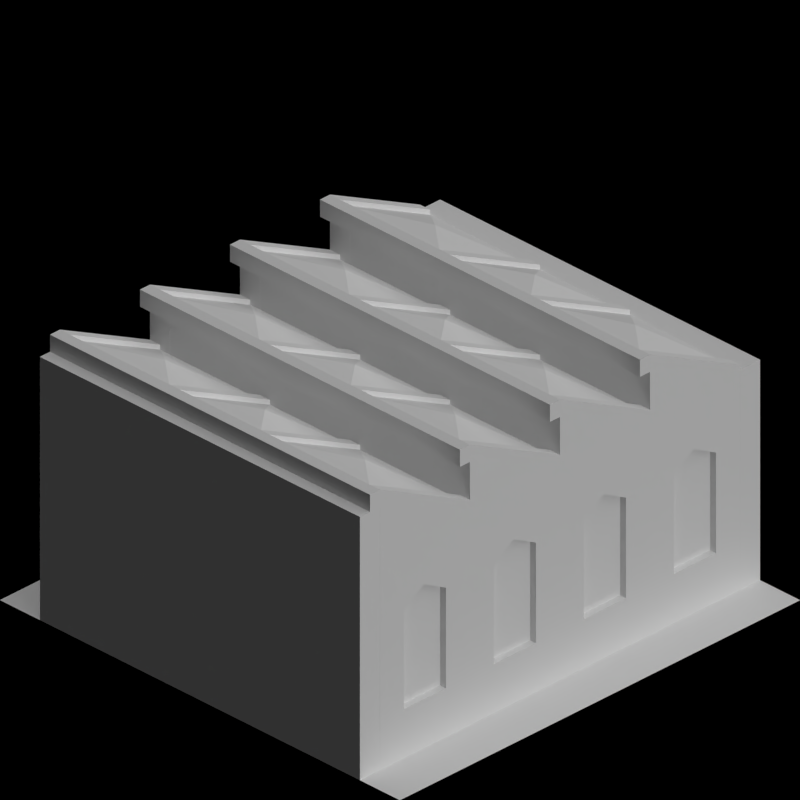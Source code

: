 # Source: monorail_depots.blend  (saved by Blender 2.63.0; exported with 4.5.12 LTS)
import bpy
from mathutils import Matrix  # noqa: F401  (used for matrix-valued properties, if any)

bpy.ops.wm.read_factory_settings(use_empty=True)
scene = bpy.context.scene
scene.name = 'Scene'

# ---- collections
col_collection_1 = bpy.data.collections.new('Collection 1'); scene.collection.children.link(col_collection_1)
col_collection_2 = bpy.data.collections.new('Collection 2'); scene.collection.children.link(col_collection_2)

# ---- materials (node trees are filled in below, after node groups)
mat_toyland_cc = bpy.data.materials.new('Toyland_CC')
mat_toyland_greylight = bpy.data.materials.new('Toyland_GreyLight')
mat_toyland_beige = bpy.data.materials.new('Toyland_Beige')
mat_paint_warningstripe = bpy.data.materials.new('Paint_WarningStripe')
mat_special_shadowonly = bpy.data.materials.new('Special_ShadowOnly')

# ---- material node trees

# ---- world
world_world = bpy.data.worlds.new('World'); scene.world = world_world
world_world.color = (0.0, 0.0, 0.0)
world_world.use_sun_shadow = False
world_world.sun_shadow_jitter_overblur = 0.0
world_world.cycles.sampling_method = 'MANUAL'
world_world.cycles.sample_map_resolution = 256
world_world.light_settings.ao_factor = 0.5

# ---- cameras
cam_camera = bpy.data.cameras.new('Camera')
cam_camera.type = 'ORTHO'
cam_camera.clip_end = 100.0
cam_camera.lens = 35.0
cam_camera.sensor_width = 32.0
cam_camera.sensor_height = 18.0
cam_camera.ortho_scale = 2.828
cam_camera.dof.focus_distance = 0.0
cam_camera.dof.aperture_fstop = 128.0

# ---- lights
light_lamp = bpy.data.lights.new('Lamp', 'SUN')
light_lamp.transmission_factor = 0.0
light_lamp.cutoff_distance = 30.0
light_lamp.use_shadow = False
light_lamp.angle = 1.571
light_lamp.energy = 1.0
light_lamp.shadow_buffer_clip_start = 1.001
light_lamp.shadow_soft_size = 1.0
light_lamp.shadow_cascade_max_distance = 1000.0
light_lamp.cycles.use_multiple_importance_sampling = False
light_lamp_001 = bpy.data.lights.new('Lamp.001', 'SUN')
light_lamp_001.transmission_factor = 0.0
light_lamp_001.cutoff_distance = 30.0
light_lamp_001.angle = 1.571
light_lamp_001.energy = 1.0
light_lamp_001.shadow_buffer_clip_start = 1.001
light_lamp_001.shadow_soft_size = 1.0
light_lamp_001.shadow_cascade_max_distance = 1000.0
light_lamp_001.cycles.use_multiple_importance_sampling = False

# ---- meshes
me_plane_009 = bpy.data.meshes.new('Plane.009')
me_plane_009.from_pydata([(1.5, -0.21, 0.85), (-0.1, -0.21, 0.85), (-0.1, 0.24, 1.075), (1.5, 0.24, 1.075), (1.5, -0.21, 0.9), (-0.1, -0.21, 0.9), (-0.1, 0.24, 1.125), (1.5, 0.24, 1.125), (-0.1, 0.29, 1.075), (1.5, 0.29, 1.075), (-0.1, 0.29, 1.125), (1.5, 0.29, 1.125), (-0.1, 0.24, 1.145), (-0.1, 0.29, 1.145), (1.5, 0.29, 1.145), (-0.05, -0.21, 0.85), (-0.05, 0.24, 1.075), (-0.05, -0.21, 0.9), (-0.05, 0.24, 1.125), (-0.05, 0.29, 1.075), (-0.05, 0.29, 1.125), (-0.05, 0.24, 1.145), (-0.05, 0.29, 1.145), (1.45, 0.24, 1.125), (1.45, -0.21, 0.9), (1.45, 0.24, 1.075), (1.45, -0.21, 0.85), (1.45, 0.29, 1.145), (1.45, 0.29, 1.125), (1.45, 0.29, 1.075), (0.45, 0.24, 1.125), (0.45, 0.24, 1.075), (0.45, -0.21, 0.85), (0.45, -0.21, 0.9), (0.45, 0.29, 1.145), (0.45, 0.29, 1.125), (0.45, 0.29, 1.075), (0.45, 0.24, 1.145), (0.95, 0.29, 1.075), (0.95, 0.29, 1.125), (0.95, 0.29, 1.145), (0.95, -0.21, 0.9), (0.95, -0.21, 0.85), (0.95, 0.24, 1.075), (0.95, 0.24, 1.125), (0.9, 0.29, 1.145), (0.9, 0.29, 1.125), (0.9, 0.29, 1.075), (0.9, 0.24, 1.145), (0.5, -0.21, 0.9), (0.5, -0.21, 0.85), (0.5, 0.24, 1.075), (0.5, 0.24, 1.125), (0.5, 0.29, 1.075), (0.5, 0.29, 1.125), (0.5, 0.29, 1.145), (0.9, 0.24, 1.125), (0.9, 0.24, 1.075), (0.9, -0.21, 0.85), (0.9, -0.21, 0.9), (0.45, -0.21, 0.92), (0.95, -0.21, 0.92), (0.95, 0.24, 1.145), (0.5, -0.21, 0.92), (0.5, 0.24, 1.145), (0.9, -0.21, 0.92), (1.5, -0.21, 0.92), (-0.1, -0.21, 0.92), (1.5, 0.24, 1.145), (-0.05, -0.21, 0.92), (1.45, 0.24, 1.145), (1.45, -0.21, 0.92), (0.2, 0.015, 1.053), (1.2, 0.015, 1.052), (0.7, 0.015, 1.053)], [], [(16, 2, 1, 15), (4, 7, 3, 0), (1, 2, 6, 5), (15, 1, 5, 17), (11, 9, 3, 7), (20, 10, 8, 19), (19, 8, 2, 16), (6, 10, 13, 12), (8, 10, 6, 2), (21, 12, 13, 22), (22, 13, 10, 20), (31, 16, 15, 32), (32, 15, 17, 33), (35, 20, 19, 36), (36, 19, 16, 31), (37, 21, 22, 34), (30, 18, 21, 37), (34, 22, 20, 35), (3, 25, 26, 0), (11, 28, 29, 9), (14, 27, 28, 11), (9, 29, 25, 3), (17, 5, 67, 69), (0, 26, 24, 4), (51, 31, 32, 50), (49, 33, 60, 63), (50, 32, 33, 49), (54, 35, 36, 53), (53, 36, 31, 51), (55, 34, 35, 54), (58, 50, 49, 59), (43, 57, 58, 42), (45, 55, 54, 46), (57, 51, 50, 58), (47, 53, 51, 57), (39, 46, 47, 38), (46, 54, 53, 47), (25, 43, 42, 26), (38, 47, 57, 43), (26, 42, 41, 24), (42, 58, 59, 41), (40, 45, 46, 39), (27, 40, 39, 28), (28, 39, 38, 29), (29, 38, 43, 25), (63, 64, 52, 49), (61, 62, 44, 41), (41, 59, 65, 61), (68, 66, 71, 70), (71, 66, 4, 24), (24, 23, 70, 71), (66, 68, 7, 4), (68, 14, 11, 7), (68, 70, 27, 14), (64, 37, 34, 55), (56, 52, 64, 48), (48, 64, 55, 45), (33, 30, 37, 60), (62, 48, 45, 40), (70, 62, 40, 27), (23, 44, 62, 70), (64, 63, 60, 37), (62, 61, 65, 48), (59, 56, 48, 65), (21, 69, 67, 12), (5, 6, 12, 67), (69, 21, 18, 17), (44, 23, 73), (74, 52, 56), (72, 18, 30), (33, 17, 72), (74, 56, 59), (41, 44, 73), (72, 30, 33), (59, 49, 74), (73, 24, 41), (73, 23, 24), (17, 18, 72), (49, 52, 74)])
me_plane_009.polygons.foreach_set('material_index', [1, 1, 1, 1, 1, 1, 1, 1, 1, 1, 1, 0, 1, 1, 1, 1, 1, 1, 1, 1, 1, 1, 1, 1, 1, 1, 1, 1, 1, 1, 1, 1, 1, 0, 1, 1, 1, 0, 1, 1, 1, 1, 1, 1, 1, 0, 0, 1, 1, 1, 0, 1, 1, 1, 1, 1, 1, 0, 1, 1, 1, 1, 1, 0, 1, 1, 0, 0, 0, 0, 0, 0, 0, 0, 0, 0, 0, 0, 0])
me_plane_009.materials.append(mat_toyland_cc)
me_plane_009.materials.append(mat_toyland_greylight)
me_plane_009.use_remesh_preserve_volume = False
me_plane_009.use_remesh_preserve_attributes = False
me_plane_009.use_mirror_vertex_groups = False
me_plane_009.update()
me_plane_010 = bpy.data.meshes.new('Plane.010')
me_plane_010.from_pydata([(1.812e-08, 0.24, 1.075), (1.812e-08, 0.24, 0.82), (1.132e-08, 0.15, 1.03), (1.132e-08, 0.15, 0.82), (1.4, 0.15, 0.82), (1.4, 0.15, 1.03), (1.4, 0.24, 0.82), (1.4, 0.24, 1.075), (5.209e-08, 0.69, 1.075), (5.209e-08, 0.69, 0.82), (4.53e-08, 0.6, 1.03), (4.53e-08, 0.6, 0.82), (1.4, 0.6, 0.82), (1.4, 0.6, 1.03), (1.4, 0.69, 0.82), (1.4, 0.69, 1.075), (8.607e-08, 1.14, 1.075), (8.607e-08, 1.14, 0.82), (7.927e-08, 1.05, 1.03), (7.927e-08, 1.05, 0.82), (1.4, 1.05, 0.82), (1.4, 1.05, 1.03), (1.4, 1.14, 0.82), (1.4, 1.14, 1.075), (1.2e-07, 1.59, 1.075), (1.2e-07, 1.59, 0.82), (1.132e-07, 1.5, 1.03), (1.132e-07, 1.5, 0.82), (1.4, 1.5, 0.82), (1.4, 1.5, 1.03), (1.4, 1.59, 0.82), (1.4, 1.59, 1.075)], [], [(2, 3, 4, 5), (3, 1, 6, 4), (7, 6, 1, 0), (5, 7, 0, 2), (7, 5, 4, 6), (10, 11, 12, 13), (11, 9, 14, 12), (15, 14, 9, 8), (13, 15, 8, 10), (15, 13, 12, 14), (18, 19, 20, 21), (19, 17, 22, 20), (23, 22, 17, 16), (21, 23, 16, 18), (23, 21, 20, 22), (26, 27, 28, 29), (27, 25, 30, 28), (31, 30, 25, 24), (29, 31, 24, 26), (31, 29, 28, 30)])
me_plane_010.materials.append(mat_toyland_beige)
me_plane_010.use_remesh_preserve_volume = False
me_plane_010.use_remesh_preserve_attributes = False
me_plane_010.use_mirror_vertex_groups = False
me_plane_010.update()
me_plane_008 = bpy.data.meshes.new('Plane.008')
me_plane_008.from_pydata([(7.451e-09, 0.02, 0.6), (0.0, -0.09, 0.6), (1.879e-07, 0.12, 0.6), (-7.451e-09, -0.21, 0.6), (2.235e-08, 0.24, 0.6), (-7.451e-09, -0.21, 0.85), (0.1, -0.21, 0.85), (0.1, -0.21, 0.7), (-7.451e-09, -0.21, 0.7), (0.1, 0.24, 0.0), (2.235e-08, 0.24, 0.0), (0.1, 0.24, 1.075), (2.235e-08, 0.24, 1.075), (0.1, 0.24, 0.7), (2.235e-08, 0.24, 0.7), (-7.451e-09, -0.21, 0.0), (0.1, -0.21, 0.0), (0.1, 0.24, 0.2), (0.1, -0.21, 0.2), (0.1, 0.11, 1.01), (1.49e-08, 0.11, 1.01), (1.49e-08, 0.12, 0.0), (0.1, 0.12, 0.7), (0.1, 0.12, 0.2), (0.1, 0.12, 0.0), (1.49e-08, 0.12, 0.7), (0.1, -0.09, 0.2), (0.1, -0.09, 0.0), (0.0, -0.09, 0.7), (0.1, 0.02, 0.0), (7.451e-09, 0.03, 0.97), (0.1, 0.02, 0.7), (7.451e-09, 0.02, 0.0), (0.1, 0.24, 0.61), (0.1, -0.21, 0.61), (0.1, 0.12, 0.61), (0.1, 0.03, 0.97), (0.1, -0.09, 0.61), (0.1, 0.02, 0.67), (0.1, 0.02, 0.2), (7.451e-09, 0.02, 0.7), (0.1, -0.09, 0.91), (0.0, -0.09, 0.91), (0.0, -0.09, 0.0), (0.1, -0.09, 0.7), (0.07, -0.09, 0.61), (0.07, 0.12, 0.61), (0.07, -0.09, 0.2), (0.07, 0.12, 0.2), (0.07, 0.02, 0.2), (0.07, 0.02, 0.67), (2.235e-08, 0.24, 0.2), (-7.451e-09, -0.21, 0.2), (1.879e-07, 0.12, 0.2), (0.0, -0.09, 0.2), (7.451e-09, 0.02, 0.2)], [], [(25, 40, 0, 2), (40, 28, 1, 0), (14, 25, 2, 4), (28, 8, 3, 1), (13, 11, 12, 14), (42, 5, 8, 28), (54, 52, 15, 43), (24, 9, 10, 21), (44, 7, 6, 41), (37, 34, 7, 44), (19, 20, 12, 11), (27, 16, 18, 26), (12, 20, 25, 14), (51, 53, 21, 10), (29, 24, 21, 32), (13, 22, 19, 11), (33, 35, 22, 13), (36, 30, 20, 19), (9, 24, 23, 17), (55, 54, 43, 32), (31, 44, 41, 36), (26, 18, 34, 37), (29, 27, 26, 39), (6, 5, 42, 41), (50, 45, 37, 38), (22, 31, 36, 19), (17, 23, 35, 33), (53, 55, 32, 21), (16, 27, 43, 15), (38, 37, 44, 31), (24, 29, 39, 23), (30, 42, 28, 40), (35, 38, 31, 22), (20, 30, 40, 25), (27, 29, 32, 43), (41, 42, 30, 36), (38, 35, 46, 50), (35, 23, 48, 46), (45, 47, 26, 37), (49, 48, 23, 39), (39, 26, 47, 49), (49, 47, 45, 50), (48, 49, 50, 46), (1, 3, 52, 54), (4, 2, 53, 51), (0, 1, 54, 55), (2, 0, 55, 53), (33, 4, 51, 17), (8, 5, 6, 7), (4, 33, 13, 14), (18, 16, 15, 52), (9, 17, 51, 10), (3, 34, 18, 52), (34, 3, 8, 7)])
me_plane_008.materials.append(mat_toyland_beige)
me_plane_008.use_remesh_preserve_volume = False
me_plane_008.use_remesh_preserve_attributes = False
me_plane_008.use_mirror_vertex_groups = False
me_plane_008.update()
me_plane_004 = bpy.data.meshes.new('Plane.004')
me_plane_004.from_pydata([(-0.8, -0.9, 0.85), (-0.8, -1.0, 0.85), (-0.5, -0.9, 0.85), (-0.5, -1.0, 0.85), (-0.7, -0.9, 0.85), (-0.7, -1.0, 0.85), (-0.7, -0.9, 0.7), (-0.5, -1.0, 0.7), (-0.5, -0.9, 0.7), (-0.8, -0.9, 0.7), (-0.5, -0.9, 0.0), (-0.5, -1.0, 0.0), (-0.8, -1.0, 0.7), (-0.7, -0.9, 0.0), (-0.7, -1.0, 0.0), (-0.8, -0.9, 0.0), (-0.7, -1.0, 0.7), (-0.8, -1.0, 0.0), (-0.7, -0.9, 0.73), (-0.8, -0.9, 0.73), (-0.5, -1.0, 0.73), (-0.5, -0.9, 0.73), (-0.8, -1.0, 0.73), (-0.7, -1.0, 0.73), (-0.53, -0.9, 0.7), (-0.53, -1.0, 0.7), (-0.53, -0.9, 0.85), (-0.53, -1.0, 0.85), (-0.53, -1.0, 0.73), (-0.53, -0.9, 0.73), (-0.53, -1.0, 0.0), (-0.53, -0.9, 0.0), (-0.8, -0.9, 0.9), (-0.8, -1.0, 0.9), (-0.5, -0.9, 0.9), (-0.5, -1.0, 0.9), (-0.7, -0.9, 0.9), (-0.7, -1.0, 0.9), (-0.53, -0.9, 0.9), (-0.53, -1.0, 0.9)], [], [(29, 18, 4, 26), (32, 36, 4, 0), (38, 34, 2, 26), (31, 13, 6, 24), (8, 7, 11, 10), (15, 17, 12, 9), (25, 16, 14, 30), (16, 12, 17, 14), (23, 22, 12, 16), (28, 23, 16, 25), (19, 22, 1, 0), (31, 30, 14, 13), (13, 14, 17, 15), (21, 2, 3, 20), (19, 18, 6, 9), (9, 6, 13, 15), (24, 6, 18, 29), (5, 1, 22, 23), (27, 5, 23, 28), (9, 12, 22, 19), (8, 21, 20, 7), (0, 4, 18, 19), (21, 29, 26, 2), (3, 27, 28, 20), (34, 35, 3, 2), (10, 31, 24, 8), (8, 24, 29, 21), (20, 28, 25, 7), (7, 25, 30, 11), (10, 11, 30, 31), (36, 32, 33, 37), (38, 36, 37, 39), (34, 38, 39, 35), (39, 37, 5, 27), (26, 4, 36, 38), (37, 33, 1, 5), (27, 3, 35, 39), (0, 1, 33, 32)])
me_plane_004.polygons.foreach_set('material_index', [0, 2, 2, 0, 0, 0, 0, 0, 0, 0, 0, 0, 0, 0, 0, 0, 0, 0, 0, 0, 0, 0, 0, 0, 2, 1, 1, 1, 1, 0, 2, 2, 2, 2, 2, 2, 2, 2])
me_plane_004.materials.append(mat_toyland_beige)
me_plane_004.materials.append(mat_paint_warningstripe)
me_plane_004.materials.append(mat_toyland_greylight)
me_plane_004.use_remesh_preserve_volume = False
me_plane_004.use_remesh_preserve_attributes = False
me_plane_004.use_mirror_vertex_groups = False
me_plane_004.update()
me_plane_006 = bpy.data.meshes.new('Plane.006')
me_plane_006.from_pydata([(0.5, -1.0, 0.85), (0.5, -0.9, 0.85), (0.8, -0.9, 0.85), (0.7, -1.0, 0.85), (0.7, -0.9, 0.85), (0.8, -1.0, 0.85), (0.5, -1.0, 0.0), (0.5, -0.9, 0.0), (0.5, -0.9, 0.7), (0.5, -1.0, 0.7), (0.7, -1.0, 0.7), (0.8, -0.9, 0.7), (0.7, -0.9, 0.7), (0.7, -0.9, 0.0), (0.8, -0.9, 0.0), (0.7, -1.0, 0.0), (0.8, -1.0, 0.7), (0.8, -1.0, 0.0), (0.53, -1.0, 0.85), (0.53, -0.9, 0.85), (0.53, -0.9, 0.7), (0.53, -0.9, 0.0), (0.53, -1.0, 0.7), (0.53, -1.0, 0.0), (0.5, -1.0, 0.73), (0.8, -1.0, 0.73), (0.7, -0.9, 0.73), (0.5, -0.9, 0.73), (0.53, -1.0, 0.73), (0.53, -0.9, 0.73), (0.8, -0.9, 0.73), (0.7, -1.0, 0.73), (0.5, -1.0, 0.9), (0.5, -0.9, 0.9), (0.8, -0.9, 0.9), (0.7, -1.0, 0.9), (0.7, -0.9, 0.9), (0.8, -1.0, 0.9), (0.53, -1.0, 0.9), (0.53, -0.9, 0.9)], [], [(30, 25, 16, 11), (29, 26, 12, 20), (36, 34, 2, 4), (3, 5, 37, 35), (7, 6, 9, 8), (23, 15, 10, 22), (20, 12, 13, 21), (11, 16, 17, 14), (15, 17, 16, 10), (21, 23, 6, 7), (28, 31, 3, 18), (31, 25, 5, 3), (14, 17, 15, 13), (26, 30, 11, 12), (12, 11, 14, 13), (27, 24, 0, 1), (27, 29, 20, 8), (18, 3, 35, 38), (6, 23, 22, 9), (8, 20, 21, 7), (13, 15, 23, 21), (24, 28, 18, 0), (22, 10, 31, 28), (2, 5, 25, 30), (9, 22, 28, 24), (4, 2, 30, 26), (1, 19, 29, 27), (10, 16, 25, 31), (19, 4, 26, 29), (8, 9, 24, 27), (39, 33, 32, 38), (34, 36, 35, 37), (36, 39, 38, 35), (34, 37, 5, 2), (19, 1, 33, 39), (39, 36, 4, 19), (1, 0, 32, 33), (38, 32, 0, 18)])
me_plane_006.polygons.foreach_set('material_index', [0, 0, 2, 2, 0, 0, 0, 0, 0, 0, 0, 0, 0, 0, 0, 0, 1, 2, 1, 1, 0, 0, 0, 0, 1, 0, 0, 0, 0, 0, 2, 2, 2, 2, 2, 2, 2, 2])
me_plane_006.materials.append(mat_toyland_beige)
me_plane_006.materials.append(mat_paint_warningstripe)
me_plane_006.materials.append(mat_toyland_greylight)
me_plane_006.use_remesh_preserve_volume = False
me_plane_006.use_remesh_preserve_attributes = False
me_plane_006.use_mirror_vertex_groups = False
me_plane_006.update()
me_plane_005 = bpy.data.meshes.new('Plane.005')
me_plane_005.from_pydata([(0.5, -1.0, 0.85), (0.5, -0.9, 0.85), (-0.5, -0.9, 0.85), (-0.5, -1.0, 0.85), (0.5, -0.9, 0.7), (0.5, -1.0, 0.7), (-0.5, -1.0, 0.7), (-0.5, -0.9, 0.7), (0.5, -0.9, 0.73), (0.5, -1.0, 0.73), (-0.5, -1.0, 0.73), (-0.5, -0.9, 0.73), (0.5, -1.0, 0.9), (0.5, -0.9, 0.9), (-0.5, -0.9, 0.9), (-0.5, -1.0, 0.9)], [], [(8, 4, 7, 11), (9, 0, 3, 10), (4, 5, 6, 7), (14, 13, 1, 2), (9, 8, 1, 0), (11, 7, 6, 10), (1, 8, 11, 2), (5, 9, 10, 6), (5, 4, 8, 9), (2, 11, 10, 3), (14, 15, 12, 13), (13, 12, 0, 1), (3, 0, 12, 15), (2, 3, 15, 14)])
me_plane_005.polygons.foreach_set('material_index', [1, 0, 0, 2, 0, 0, 0, 1, 0, 0, 2, 2, 2, 2])
me_plane_005.materials.append(mat_toyland_beige)
me_plane_005.materials.append(mat_paint_warningstripe)
me_plane_005.materials.append(mat_toyland_greylight)
me_plane_005.use_remesh_preserve_volume = False
me_plane_005.use_remesh_preserve_attributes = False
me_plane_005.use_mirror_vertex_groups = False
me_plane_005.update()
me_plane_002 = bpy.data.meshes.new('Plane.002')
me_plane_002.from_pydata([(1.0, -1.0, 0.0), (-1.0, -1.0, 0.0), (1.0, 1.0, 0.0), (-1.0, 1.0, 0.0)], [], [(2, 3, 1, 0)])
me_plane_002.materials.append(mat_special_shadowonly)
me_plane_002.use_remesh_preserve_volume = False
me_plane_002.use_remesh_preserve_attributes = False
me_plane_002.use_mirror_vertex_groups = False
me_plane_002.update()
me_plane_003 = bpy.data.meshes.new('Plane.003')
me_plane_003.from_pydata([(0.8, 1.0, 0.0), (-0.8, 1.0, 0.0), (-0.8, 0.9, 0.0), (0.8, 0.9, 0.0), (0.7, 0.9, 0.0), (0.7, 1.0, 0.0), (-0.7, 0.9, 1.025), (-0.7, 1.0, 1.025), (-0.7, 0.9, 0.0), (-0.7, 1.0, 0.0), (-0.8, 1.0, 1.025), (0.8, 1.0, 1.025), (0.7, 1.0, 1.025), (0.7, 0.9, 1.025), (0.8, 0.9, 1.025), (-0.8, 0.9, 1.025), (5.96e-08, 0.9, 1.025), (5.96e-08, 1.0, 1.025), (5.96e-08, 1.0, 0.0), (5.96e-08, 0.9, 0.0), (5.96e-08, 1.0, 1.025), (5.96e-08, 0.9, 1.025), (5.96e-08, 1.0, 0.0), (5.96e-08, 0.9, 0.0), (-0.7, 0.9, 1.075), (-0.7, 1.0, 1.075), (-0.8, 1.0, 1.075), (0.8, 1.0, 1.075), (0.7, 1.0, 1.075), (0.7, 0.9, 1.075), (0.8, 0.9, 1.075), (-0.8, 0.9, 1.075), (5.96e-08, 0.9, 1.075), (5.96e-08, 1.0, 1.075), (5.96e-08, 1.0, 1.075), (5.96e-08, 0.9, 1.075)], [], [(9, 8, 2, 1), (0, 3, 4, 5), (15, 10, 1, 2), (9, 1, 10, 7), (12, 11, 0, 5), (3, 0, 11, 14), (34, 35, 21, 20), (9, 7, 20, 18), (18, 19, 8, 9), (12, 5, 22, 17), (5, 4, 23, 22), (30, 29, 13, 14), (6, 8, 19, 21), (16, 23, 4, 13), (17, 16, 32, 33), (8, 6, 15, 2), (24, 31, 15, 6), (13, 4, 3, 14), (33, 32, 29, 28), (25, 24, 35, 34), (24, 25, 26, 31), (29, 30, 27, 28), (14, 11, 27, 30), (7, 10, 26, 25), (31, 26, 10, 15), (16, 13, 29, 32), (20, 7, 25, 34), (28, 27, 11, 12), (6, 21, 35, 24), (33, 28, 12, 17)])
me_plane_003.polygons.foreach_set('material_index', [0, 0, 0, 0, 0, 0, 1, 0, 0, 0, 0, 1, 0, 0, 1, 0, 1, 0, 1, 1, 1, 1, 1, 1, 1, 1, 1, 1, 1, 1])
me_plane_003.materials.append(mat_toyland_beige)
me_plane_003.materials.append(mat_toyland_greylight)
me_plane_003.use_remesh_preserve_volume = False
me_plane_003.use_remesh_preserve_attributes = False
me_plane_003.use_mirror_vertex_groups = False
me_plane_003.update()
me_plane_001 = bpy.data.meshes.new('Plane.001')
me_plane_001.from_pydata([(1.51e-09, 0.02, 0.6), (-6.795e-09, -0.09, 0.6), (9.06e-09, 0.12, 0.6), (-1.585e-08, -0.21, 0.6), (1.812e-08, 0.24, 0.6), (-1.585e-08, -0.21, 0.85), (-0.1, -0.21, 0.85), (-0.1, -0.21, 0.7), (-1.585e-08, -0.21, 0.7), (-0.1, 0.24, 0.0), (1.812e-08, 0.24, 0.0), (-0.1, 0.24, 1.075), (1.812e-08, 0.24, 1.075), (-0.1, 0.24, 0.7), (1.812e-08, 0.24, 0.7), (-1.585e-08, -0.21, 0.0), (-0.1, -0.21, 0.0), (-0.1, 0.24, 0.2), (-0.1, -0.21, 0.2), (-0.1, 0.11, 1.01), (8.305e-09, 0.11, 1.01), (9.06e-09, 0.12, 0.0), (-0.1, 0.12, 0.7), (-0.1, 0.12, 0.2), (-0.1, 0.12, 0.0), (9.06e-09, 0.12, 0.7), (-0.1, -0.09, 0.2), (-0.1, -0.09, 0.0), (-6.795e-09, -0.09, 0.7), (-0.1, 0.02, 0.0), (2.265e-09, 0.03, 0.97), (-0.1, 0.02, 0.7), (1.51e-09, 0.02, 0.0), (-0.1, 0.24, 0.61), (-0.1, -0.21, 0.61), (-0.1, 0.12, 0.61), (-0.1, 0.03, 0.97), (-0.1, -0.09, 0.61), (-0.1, 0.02, 0.67), (-0.1, 0.02, 0.2), (1.51e-09, 0.02, 0.7), (-0.1, -0.09, 0.91), (-6.795e-09, -0.09, 0.91), (-6.795e-09, -0.09, 0.0), (-0.1, -0.09, 0.7), (-0.07, -0.09, 0.61), (-0.07, 0.12, 0.61), (-0.07, -0.09, 0.2), (-0.07, 0.12, 0.2), (-0.07, 0.02, 0.2), (-0.07, 0.02, 0.67), (1.812e-08, 0.24, 0.2), (-1.585e-08, -0.21, 0.2), (9.06e-09, 0.12, 0.2), (-6.795e-09, -0.09, 0.2), (1.51e-09, 0.02, 0.2), (1.132e-08, 0.15, 0.6), (-0.1, 0.15, 0.2), (-0.1, 0.15, 1.03), (1.132e-08, 0.15, 0.0), (-0.1, 0.15, 0.7), (1.132e-08, 0.15, 1.03), (-0.1, 0.15, 0.0), (1.132e-08, 0.15, 0.7), (-0.1, 0.15, 0.61), (1.132e-08, 0.15, 0.2)], [], [(25, 40, 0, 2), (40, 28, 1, 0), (63, 25, 2, 56), (28, 8, 3, 1), (13, 11, 12, 14), (42, 5, 8, 28), (54, 52, 15, 43), (62, 9, 10, 59), (44, 7, 6, 41), (37, 34, 7, 44), (58, 61, 12, 11), (27, 16, 18, 26), (61, 20, 25, 63), (65, 53, 21, 59), (29, 24, 21, 32), (60, 22, 19, 58), (64, 35, 22, 60), (36, 30, 20, 19), (62, 24, 23, 57), (55, 54, 43, 32), (31, 44, 41, 36), (26, 18, 34, 37), (29, 27, 26, 39), (6, 5, 42, 41), (50, 45, 37, 38), (22, 31, 36, 19), (57, 23, 35, 64), (53, 55, 32, 21), (16, 27, 43, 15), (38, 37, 44, 31), (24, 29, 39, 23), (30, 42, 28, 40), (35, 38, 31, 22), (20, 30, 40, 25), (27, 29, 32, 43), (41, 42, 30, 36), (38, 35, 46, 50), (35, 23, 48, 46), (45, 47, 26, 37), (49, 48, 23, 39), (39, 26, 47, 49), (49, 47, 45, 50), (48, 49, 50, 46), (1, 3, 52, 54), (56, 2, 53, 65), (0, 1, 54, 55), (2, 0, 55, 53), (33, 4, 51, 17), (8, 5, 6, 7), (4, 33, 13, 14), (18, 16, 15, 52), (9, 17, 51, 10), (3, 34, 18, 52), (34, 3, 8, 7), (14, 63, 56, 4), (24, 62, 59, 21), (19, 20, 61, 58), (51, 65, 59, 10), (13, 60, 58, 11), (33, 64, 60, 13), (9, 62, 57, 17), (17, 57, 64, 33), (4, 56, 65, 51), (12, 61, 63, 14)])
me_plane_001.materials.append(mat_toyland_beige)
me_plane_001.use_remesh_preserve_volume = False
me_plane_001.use_remesh_preserve_attributes = False
me_plane_001.use_mirror_vertex_groups = False
me_plane_001.update()

# ---- objects
ob_rotationcontrol = bpy.data.objects.new('RotationControl', None)
ob_cameratarget = bpy.data.objects.new('CameraTarget', None)
ob_camera = bpy.data.objects.new('Camera', cam_camera)
ob_lamp = bpy.data.objects.new('Lamp', light_lamp)
ob_plane_121 = bpy.data.objects.new('Plane.121', me_plane_009)
ob_plane_120 = bpy.data.objects.new('Plane.120', me_plane_009)
ob_plane_119 = bpy.data.objects.new('Plane.119', me_plane_009)
ob_plane_118 = bpy.data.objects.new('Plane.118', me_plane_009)
ob_plane_117 = bpy.data.objects.new('Plane.117', me_plane_010)
ob_plane_116 = bpy.data.objects.new('Plane.116', me_plane_010)
ob_plane_115 = bpy.data.objects.new('Plane.115', me_plane_009)
ob_plane_114 = bpy.data.objects.new('Plane.114', me_plane_009)
ob_plane_063 = bpy.data.objects.new('Plane.063', me_plane_009)
ob_plane_062 = bpy.data.objects.new('Plane.062', me_plane_009)
ob_plane_061 = bpy.data.objects.new('Plane.061', me_plane_009)
ob_plane_060 = bpy.data.objects.new('Plane.060', me_plane_009)
ob_plane_059 = bpy.data.objects.new('Plane.059', me_plane_009)
ob_plane_058 = bpy.data.objects.new('Plane.058', me_plane_009)
ob_plane_057 = bpy.data.objects.new('Plane.057', me_plane_010)
ob_plane_056 = bpy.data.objects.new('Plane.056', me_plane_010)
ob_plane_052 = bpy.data.objects.new('Plane.052', me_plane_009)
ob_plane_050 = bpy.data.objects.new('Plane.050', me_plane_009)
ob_plane_023 = bpy.data.objects.new('Plane.023', me_plane_009)
ob_plane_022 = bpy.data.objects.new('Plane.022', me_plane_009)
ob_plane_049 = bpy.data.objects.new('Plane.049', me_plane_008)
ob_plane_045 = bpy.data.objects.new('Plane.045', me_plane_008)
ob_plane_039 = bpy.data.objects.new('Plane.039', me_plane_008)
ob_plane_038 = bpy.data.objects.new('Plane.038', me_plane_008)
ob_plane_037 = bpy.data.objects.new('Plane.037', me_plane_008)
ob_plane_036 = bpy.data.objects.new('Plane.036', me_plane_008)
ob_plane_035 = bpy.data.objects.new('Plane.035', me_plane_008)
ob_plane_034 = bpy.data.objects.new('Plane.034', me_plane_008)
ob_plane_033 = bpy.data.objects.new('Plane.033', me_plane_008)
ob_plane_032 = bpy.data.objects.new('Plane.032', me_plane_008)
ob_plane_029 = bpy.data.objects.new('Plane.029', me_plane_008)
ob_plane_028 = bpy.data.objects.new('Plane.028', me_plane_008)
ob_plane_027 = bpy.data.objects.new('Plane.027', me_plane_008)
ob_plane_026 = bpy.data.objects.new('Plane.026', me_plane_008)
ob_plane_021 = bpy.data.objects.new('Plane.021', me_plane_008)
ob_plane_020 = bpy.data.objects.new('Plane.020', me_plane_008)
ob_plane_004 = bpy.data.objects.new('Plane.004', me_plane_008)
ob_plane_003 = bpy.data.objects.new('Plane.003', me_plane_008)
ob_plane_012 = bpy.data.objects.new('Plane.012', me_plane_008)
ob_plane_006 = bpy.data.objects.new('Plane.006', me_plane_008)
ob_plane_005 = bpy.data.objects.new('Plane.005', me_plane_008)
ob_plane_002 = bpy.data.objects.new('Plane.002', me_plane_008)
ob_plane_113 = bpy.data.objects.new('Plane.113', me_plane_004)
ob_plane_110 = bpy.data.objects.new('Plane.110', me_plane_006)
ob_plane_109 = bpy.data.objects.new('Plane.109', me_plane_005)
ob_plane_108 = bpy.data.objects.new('Plane.108', me_plane_004)
ob_plane_106 = bpy.data.objects.new('Plane.106', me_plane_005)
ob_plane_105 = bpy.data.objects.new('Plane.105', me_plane_006)
ob_plane_102 = bpy.data.objects.new('Plane.102', me_plane_004)
ob_plane_043 = bpy.data.objects.new('Plane.043', me_plane_006)
ob_plane_016 = bpy.data.objects.new('Plane.016', me_plane_005)
ob_plane_010 = bpy.data.objects.new('Plane.010', me_plane_004)
ob_plane_100 = bpy.data.objects.new('Plane.100', me_plane_004)
ob_plane_099 = bpy.data.objects.new('Plane.099', me_plane_005)
ob_plane_098 = bpy.data.objects.new('Plane.098', me_plane_006)
ob_plane_097 = bpy.data.objects.new('Plane.097', me_plane_006)
ob_plane_095 = bpy.data.objects.new('Plane.095', me_plane_002)
ob_plane_073 = bpy.data.objects.new('Plane.073', me_plane_003)
ob_plane_072 = bpy.data.objects.new('Plane.072', me_plane_002)
ob_plane_071 = bpy.data.objects.new('Plane.071', me_plane_002)
ob_plane_070 = bpy.data.objects.new('Plane.070', me_plane_003)
ob_plane_068 = bpy.data.objects.new('Plane.068', me_plane_001)
ob_plane_066 = bpy.data.objects.new('Plane.066', me_plane_001)
ob_plane_065 = bpy.data.objects.new('Plane.065', me_plane_001)
ob_plane_064 = bpy.data.objects.new('Plane.064', me_plane_001)
ob_plane_055 = bpy.data.objects.new('Plane.055', me_plane_001)
ob_plane_054 = bpy.data.objects.new('Plane.054', me_plane_001)
ob_plane_053 = bpy.data.objects.new('Plane.053', me_plane_001)
ob_plane_051 = bpy.data.objects.new('Plane.051', me_plane_001)
ob_plane_048 = bpy.data.objects.new('Plane.048', me_plane_002)
ob_plane_047 = bpy.data.objects.new('Plane.047', me_plane_002)
ob_plane_046 = bpy.data.objects.new('Plane.046', me_plane_003)
ob_plane_044 = bpy.data.objects.new('Plane.044', me_plane_001)
ob_plane_042 = bpy.data.objects.new('Plane.042', me_plane_001)
ob_plane_041 = bpy.data.objects.new('Plane.041', me_plane_001)
ob_plane_040 = bpy.data.objects.new('Plane.040', me_plane_001)
ob_plane_031 = bpy.data.objects.new('Plane.031', me_plane_001)
ob_plane_030 = bpy.data.objects.new('Plane.030', me_plane_001)
ob_plane_025 = bpy.data.objects.new('Plane.025', me_plane_003)
ob_plane_024 = bpy.data.objects.new('Plane.024', me_plane_002)
ob_plane_014 = bpy.data.objects.new('Plane.014', me_plane_002)
ob_plane_013 = bpy.data.objects.new('Plane.013', me_plane_003)
ob_plane_011 = bpy.data.objects.new('Plane.011', me_plane_001)
ob_plane_009 = bpy.data.objects.new('Plane.009', me_plane_001)
ob_plane_008 = bpy.data.objects.new('Plane.008', me_plane_001)
ob_plane_007 = bpy.data.objects.new('Plane.007', me_plane_001)
ob_plane_019 = bpy.data.objects.new('Plane.019', me_plane_001)
ob_plane_018 = bpy.data.objects.new('Plane.018', me_plane_001)
ob_plane_017 = bpy.data.objects.new('Plane.017', me_plane_001)
ob_plane_015 = bpy.data.objects.new('Plane.015', me_plane_001)
ob_plane_001 = bpy.data.objects.new('Plane.001', me_plane_003)
ob_plane = bpy.data.objects.new('Plane', me_plane_002)
ob_lamp_001 = bpy.data.objects.new('Lamp.001', light_lamp_001)

# ---- transforms, parenting, visibility, modifiers, constraints
ob_rotationcontrol.location = (0.0, 0.0, 0.0)
ob_rotationcontrol.empty_image_offset = (0.0, 0.0)
ob_rotationcontrol.lineart.crease_threshold = 0.0
ob_cameratarget.parent = ob_rotationcontrol
ob_cameratarget.location = (0.0, 0.0, 0.817)
ob_cameratarget.empty_image_offset = (0.0, 0.0)
ob_cameratarget.lineart.crease_threshold = 0.0
ob_camera.parent = ob_cameratarget
ob_camera.location = (1.0, 1.0, 0.817)
ob_camera.rotation_euler = (1.109, 0.01082, 0.8149)
ob_camera.lock_rotations_4d = False
ob_camera.empty_display_type = 'ARROWS'
ob_camera.color = (0.0, 0.0, 0.0, 0.0)
ob_camera.display_type = 'WIRE'
ob_camera.lineart.crease_threshold = 0.0
_c = ob_camera.constraints.new('TRACK_TO'); _c.name = 'TrackTo'
_c.target = ob_cameratarget
ob_lamp.parent = ob_rotationcontrol
ob_lamp.location = (-1.0, 2.0, 0.8)
ob_lamp.lock_rotations_4d = False
ob_lamp.empty_display_type = 'ARROWS'
ob_lamp.color = (0.0, 0.0, 0.0, 0.0)
ob_lamp.lineart.crease_threshold = 0.0
_c = ob_lamp.constraints.new('TRACK_TO'); _c.name = 'TrackTo'
_c.target = ob_rotationcontrol
ob_plane_121.location = (-0.69, 0.7, 0.0)
ob_plane_121.rotation_euler = (0.0, 0.0, -1.571)
ob_plane_121.lineart.crease_threshold = 0.0
ob_plane_120.location = (-0.24, 0.7, 0.0)
ob_plane_120.rotation_euler = (0.0, 0.0, -1.571)
ob_plane_120.lineart.crease_threshold = 0.0
ob_plane_119.location = (0.66, 0.7, 0.0)
ob_plane_119.rotation_euler = (0.0, 0.0, -1.571)
ob_plane_119.lineart.crease_threshold = 0.0
ob_plane_118.location = (0.21, 0.7, 0.0)
ob_plane_118.rotation_euler = (0.0, 0.0, -1.571)
ob_plane_118.lineart.crease_threshold = 0.0
ob_plane_117.location = (-0.69, 0.7, 0.0)
ob_plane_117.rotation_euler = (0.0, 0.0, -1.571)
ob_plane_117.lineart.crease_threshold = 0.0
ob_plane_116.location = (-0.69, 5.7, 0.0)
ob_plane_116.rotation_euler = (0.0, 0.0, -1.571)
ob_plane_116.lineart.crease_threshold = 0.0
ob_plane_115.location = (0.21, 5.7, 0.0)
ob_plane_115.rotation_euler = (0.0, 0.0, -1.571)
ob_plane_115.lineart.crease_threshold = 0.0
ob_plane_114.location = (0.66, 5.7, 0.0)
ob_plane_114.rotation_euler = (0.0, 0.0, -1.571)
ob_plane_114.lineart.crease_threshold = 0.0
ob_plane_063.location = (-0.24, 5.7, 0.0)
ob_plane_063.rotation_euler = (0.0, 0.0, -1.571)
ob_plane_063.lineart.crease_threshold = 0.0
ob_plane_062.location = (-0.69, 5.7, 0.0)
ob_plane_062.rotation_euler = (0.0, 0.0, -1.571)
ob_plane_062.lineart.crease_threshold = 0.0
ob_plane_061.location = (-0.69, 10.7, 0.0)
ob_plane_061.rotation_euler = (0.0, 0.0, -1.571)
ob_plane_061.lineart.crease_threshold = 0.0
ob_plane_060.location = (-0.24, 10.7, 0.0)
ob_plane_060.rotation_euler = (0.0, 0.0, -1.571)
ob_plane_060.lineart.crease_threshold = 0.0
ob_plane_059.location = (0.66, 10.7, 0.0)
ob_plane_059.rotation_euler = (0.0, 0.0, -1.571)
ob_plane_059.lineart.crease_threshold = 0.0
ob_plane_058.location = (0.21, 10.7, 0.0)
ob_plane_058.rotation_euler = (0.0, 0.0, -1.571)
ob_plane_058.lineart.crease_threshold = 0.0
ob_plane_057.location = (-0.69, 10.7, 0.0)
ob_plane_057.rotation_euler = (0.0, 0.0, -1.571)
ob_plane_057.lineart.crease_threshold = 0.0
ob_plane_056.location = (-0.69, 15.7, 0.0)
ob_plane_056.rotation_euler = (0.0, 0.0, -1.571)
ob_plane_056.lineart.crease_threshold = 0.0
ob_plane_052.location = (0.21, 15.7, 0.0)
ob_plane_052.rotation_euler = (0.0, 0.0, -1.571)
ob_plane_052.lineart.crease_threshold = 0.0
ob_plane_050.location = (0.66, 15.7, 0.0)
ob_plane_050.rotation_euler = (0.0, 0.0, -1.571)
ob_plane_050.lineart.crease_threshold = 0.0
ob_plane_023.location = (-0.24, 15.7, 0.0)
ob_plane_023.rotation_euler = (0.0, 0.0, -1.571)
ob_plane_023.lineart.crease_threshold = 0.0
ob_plane_022.location = (-0.69, 15.7, 0.0)
ob_plane_022.rotation_euler = (0.0, 0.0, -1.571)
ob_plane_022.lineart.crease_threshold = 0.0
ob_plane_049.location = (-5.69, 4.3, 0.0)
ob_plane_049.rotation_euler = (0.0, 0.0, -1.571)
ob_plane_049.lineart.crease_threshold = 0.0
ob_plane_045.location = (-5.24, 4.3, 0.0)
ob_plane_045.rotation_euler = (0.0, 0.0, -1.571)
ob_plane_045.lineart.crease_threshold = 0.0
ob_plane_039.location = (-4.79, 4.3, 0.0)
ob_plane_039.rotation_euler = (0.0, 0.0, -1.571)
ob_plane_039.lineart.crease_threshold = 0.0
ob_plane_038.location = (-4.34, 4.3, 0.0)
ob_plane_038.rotation_euler = (0.0, 0.0, -1.571)
ob_plane_038.lineart.crease_threshold = 0.0
ob_plane_037.location = (-4.34, -0.7, 0.0)
ob_plane_037.rotation_euler = (0.0, 0.0, -1.571)
ob_plane_037.lineart.crease_threshold = 0.0
ob_plane_036.location = (-4.79, -0.7, 0.0)
ob_plane_036.rotation_euler = (0.0, 0.0, -1.571)
ob_plane_036.lineart.crease_threshold = 0.0
ob_plane_035.location = (-5.24, -0.7, 0.0)
ob_plane_035.rotation_euler = (0.0, 0.0, -1.571)
ob_plane_035.lineart.crease_threshold = 0.0
ob_plane_034.location = (-5.69, -0.7, 0.0)
ob_plane_034.rotation_euler = (0.0, 0.0, -1.571)
ob_plane_034.lineart.crease_threshold = 0.0
ob_plane_033.location = (-0.69, -0.7, 0.0)
ob_plane_033.rotation_euler = (0.0, 0.0, -1.571)
ob_plane_033.lineart.crease_threshold = 0.0
ob_plane_032.location = (-0.24, -0.7, 0.0)
ob_plane_032.rotation_euler = (0.0, 0.0, -1.571)
ob_plane_032.lineart.crease_threshold = 0.0
ob_plane_029.location = (0.21, -0.7, 0.0)
ob_plane_029.rotation_euler = (0.0, 0.0, -1.571)
ob_plane_029.lineart.crease_threshold = 0.0
ob_plane_028.location = (0.66, -0.7, 0.0)
ob_plane_028.rotation_euler = (0.0, 0.0, -1.571)
ob_plane_028.lineart.crease_threshold = 0.0
ob_plane_027.location = (0.66, 4.3, 0.0)
ob_plane_027.rotation_euler = (0.0, 0.0, -1.571)
ob_plane_027.lineart.crease_threshold = 0.0
ob_plane_026.location = (0.21, 4.3, 0.0)
ob_plane_026.rotation_euler = (0.0, 0.0, -1.571)
ob_plane_026.lineart.crease_threshold = 0.0
ob_plane_021.location = (-0.69, 9.3, 0.0)
ob_plane_021.rotation_euler = (0.0, 0.0, -1.571)
ob_plane_021.lineart.crease_threshold = 0.0
ob_plane_020.location = (-0.24, 9.3, 0.0)
ob_plane_020.rotation_euler = (0.0, 0.0, -1.571)
ob_plane_020.lineart.crease_threshold = 0.0
ob_plane_004.location = (0.21, 9.3, 0.0)
ob_plane_004.rotation_euler = (0.0, 0.0, -1.571)
ob_plane_004.lineart.crease_threshold = 0.0
ob_plane_003.location = (0.66, 9.3, 0.0)
ob_plane_003.rotation_euler = (0.0, 0.0, -1.571)
ob_plane_003.lineart.crease_threshold = 0.0
ob_plane_012.location = (0.66, 14.3, 0.0)
ob_plane_012.rotation_euler = (0.0, 0.0, -1.571)
ob_plane_012.lineart.crease_threshold = 0.0
ob_plane_006.location = (0.21, 14.3, 0.0)
ob_plane_006.rotation_euler = (0.0, 0.0, -1.571)
ob_plane_006.lineart.crease_threshold = 0.0
ob_plane_005.location = (-0.24, 14.3, 0.0)
ob_plane_005.rotation_euler = (0.0, 0.0, -1.571)
ob_plane_005.lineart.crease_threshold = 0.0
ob_plane_002.location = (-0.69, 14.3, 0.0)
ob_plane_002.rotation_euler = (0.0, 0.0, -1.571)
ob_plane_002.lineart.crease_threshold = 0.0
ob_plane_113.location = (-5.0, 15.0, 0.0)
ob_plane_113.rotation_euler = (0.0, 0.0, -1.571)
ob_plane_113.lineart.crease_threshold = 0.0
ob_plane_110.location = (0.0, 15.0, 0.0)
ob_plane_110.rotation_euler = (0.0, 0.0, -1.571)
ob_plane_110.lineart.crease_threshold = 0.0
ob_plane_109.location = (0.0, 15.0, 0.0)
ob_plane_109.rotation_euler = (0.0, 0.0, -1.571)
ob_plane_109.lineart.crease_threshold = 0.0
ob_plane_108.location = (0.0, 15.0, 0.0)
ob_plane_108.rotation_euler = (0.0, 0.0, -1.571)
ob_plane_108.lineart.crease_threshold = 0.0
ob_plane_106.location = (0.0, 10.0, 0.0)
ob_plane_106.rotation_euler = (0.0, 0.0, -1.571)
ob_plane_106.lineart.crease_threshold = 0.0
ob_plane_105.location = (0.0, 10.0, 0.0)
ob_plane_105.rotation_euler = (0.0, 0.0, -1.571)
ob_plane_105.lineart.crease_threshold = 0.0
ob_plane_102.location = (-5.0, 10.0, 0.0)
ob_plane_102.rotation_euler = (0.0, 0.0, -1.571)
ob_plane_102.lineart.crease_threshold = 0.0
ob_plane_043.location = (-5.0, 5.0, 0.0)
ob_plane_043.rotation_euler = (0.0, 0.0, -1.571)
ob_plane_043.lineart.crease_threshold = 0.0
ob_plane_016.location = (-8.941e-08, 5.0, 0.0)
ob_plane_016.rotation_euler = (0.0, 0.0, -1.571)
ob_plane_016.lineart.crease_threshold = 0.0
ob_plane_010.location = (-8.941e-08, 5.0, 0.0)
ob_plane_010.rotation_euler = (0.0, 0.0, -1.571)
ob_plane_010.lineart.crease_threshold = 0.0
ob_plane_100.location = (-8.941e-08, 0.0, 0.0)
ob_plane_100.rotation_euler = (0.0, 0.0, -1.571)
ob_plane_100.lineart.crease_threshold = 0.0
ob_plane_099.location = (-8.941e-08, 0.0, 0.0)
ob_plane_099.rotation_euler = (0.0, 0.0, -1.571)
ob_plane_099.lineart.crease_threshold = 0.0
ob_plane_098.location = (-8.941e-08, 0.0, 0.0)
ob_plane_098.rotation_euler = (0.0, 0.0, -1.571)
ob_plane_098.lineart.crease_threshold = 0.0
ob_plane_097.location = (-5.0, 0.0, 0.0)
ob_plane_097.rotation_euler = (0.0, 0.0, -1.571)
ob_plane_097.lineart.crease_threshold = 0.0
ob_plane_095.location = (-5.0, 0.0, 0.0)
ob_plane_095.rotation_euler = (0.0, 0.0, -1.571)
ob_plane_095.lineart.crease_threshold = 0.0
ob_plane_073.location = (-5.0, 5.0, 0.0)
ob_plane_073.rotation_euler = (0.0, 0.0, -1.571)
ob_plane_073.lineart.crease_threshold = 0.0
ob_plane_072.location = (-5.0, 5.0, 0.0)
ob_plane_072.rotation_euler = (0.0, 0.0, -1.571)
ob_plane_072.lineart.crease_threshold = 0.0
ob_plane_071.location = (-5.0, 10.0, 0.0)
ob_plane_071.rotation_euler = (0.0, 0.0, -1.571)
ob_plane_071.lineart.crease_threshold = 0.0
ob_plane_070.location = (-5.0, 10.0, 0.0)
ob_plane_070.rotation_euler = (0.0, 0.0, -1.571)
ob_plane_070.lineart.crease_threshold = 0.0
ob_plane_068.location = (-5.69, 10.7, 0.0)
ob_plane_068.rotation_euler = (0.0, 0.0, -1.571)
ob_plane_068.lineart.crease_threshold = 0.0
ob_plane_066.location = (-5.24, 10.7, 0.0)
ob_plane_066.rotation_euler = (0.0, 0.0, -1.571)
ob_plane_066.lineart.crease_threshold = 0.0
ob_plane_065.location = (-4.79, 10.7, 0.0)
ob_plane_065.rotation_euler = (0.0, 0.0, -1.571)
ob_plane_065.lineart.crease_threshold = 0.0
ob_plane_064.location = (-4.34, 10.7, 0.0)
ob_plane_064.rotation_euler = (0.0, 0.0, -1.571)
ob_plane_064.lineart.crease_threshold = 0.0
ob_plane_055.location = (-4.34, 15.7, 0.0)
ob_plane_055.rotation_euler = (0.0, 0.0, -1.571)
ob_plane_055.lineart.crease_threshold = 0.0
ob_plane_054.location = (-4.79, 15.7, 0.0)
ob_plane_054.rotation_euler = (0.0, 0.0, -1.571)
ob_plane_054.lineart.crease_threshold = 0.0
ob_plane_053.location = (-5.24, 15.7, 0.0)
ob_plane_053.rotation_euler = (0.0, 0.0, -1.571)
ob_plane_053.lineart.crease_threshold = 0.0
ob_plane_051.location = (-5.69, 15.7, 0.0)
ob_plane_051.rotation_euler = (0.0, 0.0, -1.571)
ob_plane_051.lineart.crease_threshold = 0.0
ob_plane_048.location = (-5.0, 15.0, 0.0)
ob_plane_048.rotation_euler = (0.0, 0.0, -1.571)
ob_plane_048.lineart.crease_threshold = 0.0
ob_plane_047.location = (0.0, 15.0, 0.0)
ob_plane_047.rotation_euler = (0.0, 0.0, -1.571)
ob_plane_047.lineart.crease_threshold = 0.0
ob_plane_046.location = (0.0, 15.0, 0.0)
ob_plane_046.rotation_euler = (0.0, 0.0, -1.571)
ob_plane_046.lineart.crease_threshold = 0.0
ob_plane_044.location = (-0.69, 15.7, 0.0)
ob_plane_044.rotation_euler = (0.0, 0.0, -1.571)
ob_plane_044.lineart.crease_threshold = 0.0
ob_plane_042.location = (-0.24, 15.7, 0.0)
ob_plane_042.rotation_euler = (0.0, 0.0, -1.571)
ob_plane_042.lineart.crease_threshold = 0.0
ob_plane_041.location = (0.21, 15.7, 0.0)
ob_plane_041.rotation_euler = (0.0, 0.0, -1.571)
ob_plane_041.lineart.crease_threshold = 0.0
ob_plane_040.location = (0.66, 15.7, 0.0)
ob_plane_040.rotation_euler = (0.0, 0.0, -1.571)
ob_plane_040.lineart.crease_threshold = 0.0
ob_plane_031.location = (0.66, 10.7, 0.0)
ob_plane_031.rotation_euler = (0.0, 0.0, -1.571)
ob_plane_031.lineart.crease_threshold = 0.0
ob_plane_030.location = (0.21, 10.7, 0.0)
ob_plane_030.rotation_euler = (0.0, 0.0, -1.571)
ob_plane_030.lineart.crease_threshold = 0.0
ob_plane_025.location = (0.0, 10.0, 0.0)
ob_plane_025.rotation_euler = (0.0, 0.0, -1.571)
ob_plane_025.lineart.crease_threshold = 0.0
ob_plane_024.location = (0.0, 10.0, 0.0)
ob_plane_024.rotation_euler = (0.0, 0.0, -1.571)
ob_plane_024.lineart.crease_threshold = 0.0
ob_plane_014.location = (0.0, 5.0, 0.0)
ob_plane_014.rotation_euler = (0.0, 0.0, -1.571)
ob_plane_014.lineart.crease_threshold = 0.0
ob_plane_013.location = (0.0, 5.0, 0.0)
ob_plane_013.rotation_euler = (0.0, 0.0, -1.571)
ob_plane_013.lineart.crease_threshold = 0.0
ob_plane_011.location = (-0.69, 5.7, 0.0)
ob_plane_011.rotation_euler = (0.0, 0.0, -1.571)
ob_plane_011.lineart.crease_threshold = 0.0
ob_plane_009.location = (-0.24, 5.7, 0.0)
ob_plane_009.rotation_euler = (0.0, 0.0, -1.571)
ob_plane_009.lineart.crease_threshold = 0.0
ob_plane_008.location = (0.21, 5.7, 0.0)
ob_plane_008.rotation_euler = (0.0, 0.0, -1.571)
ob_plane_008.lineart.crease_threshold = 0.0
ob_plane_007.location = (0.66, 5.7, 0.0)
ob_plane_007.rotation_euler = (0.0, 0.0, -1.571)
ob_plane_007.lineart.crease_threshold = 0.0
ob_plane_019.location = (0.66, 0.7, 0.0)
ob_plane_019.rotation_euler = (0.0, 0.0, -1.571)
ob_plane_019.lineart.crease_threshold = 0.0
ob_plane_018.location = (0.21, 0.7, 0.0)
ob_plane_018.rotation_euler = (0.0, 0.0, -1.571)
ob_plane_018.lineart.crease_threshold = 0.0
ob_plane_017.location = (-0.24, 0.7, 0.0)
ob_plane_017.rotation_euler = (0.0, 0.0, -1.571)
ob_plane_017.lineart.crease_threshold = 0.0
ob_plane_015.location = (-0.69, 0.7, 0.0)
ob_plane_015.rotation_euler = (0.0, 0.0, -1.571)
ob_plane_015.lineart.crease_threshold = 0.0
ob_plane_001.location = (0.0, 0.0, 0.0)
ob_plane_001.rotation_euler = (0.0, 0.0, -1.571)
ob_plane_001.lineart.crease_threshold = 0.0
ob_plane.location = (0.0, 0.0, 0.0)
ob_plane.rotation_euler = (0.0, 0.0, -1.571)
ob_plane.lineart.crease_threshold = 0.0
ob_lamp_001.parent = ob_rotationcontrol
ob_lamp_001.location = (-1.0, 2.0, 4.0)
ob_lamp_001.lock_rotations_4d = False
ob_lamp_001.empty_display_type = 'ARROWS'
ob_lamp_001.color = (0.0, 0.0, 0.0, 0.0)
ob_lamp_001.lineart.crease_threshold = 0.0
_c = ob_lamp_001.constraints.new('TRACK_TO'); _c.name = 'TrackTo'
_c.target = ob_rotationcontrol

# ---- collection membership
col_collection_1.objects.link(ob_rotationcontrol)
col_collection_1.objects.link(ob_cameratarget)
col_collection_1.objects.link(ob_camera)
col_collection_1.objects.link(ob_lamp)
col_collection_2.objects.link(ob_plane_121)
col_collection_2.objects.link(ob_plane_120)
col_collection_2.objects.link(ob_plane_119)
col_collection_2.objects.link(ob_plane_118)
col_collection_2.objects.link(ob_plane_117)
col_collection_2.objects.link(ob_plane_116)
col_collection_2.objects.link(ob_plane_115)
col_collection_2.objects.link(ob_plane_114)
col_collection_2.objects.link(ob_plane_063)
col_collection_2.objects.link(ob_plane_062)
col_collection_2.objects.link(ob_plane_061)
col_collection_2.objects.link(ob_plane_060)
col_collection_2.objects.link(ob_plane_059)
col_collection_2.objects.link(ob_plane_058)
col_collection_2.objects.link(ob_plane_057)
col_collection_2.objects.link(ob_plane_056)
col_collection_2.objects.link(ob_plane_052)
col_collection_2.objects.link(ob_plane_050)
col_collection_2.objects.link(ob_plane_023)
col_collection_2.objects.link(ob_plane_022)
col_collection_2.objects.link(ob_plane_049)
col_collection_2.objects.link(ob_plane_045)
col_collection_2.objects.link(ob_plane_039)
col_collection_2.objects.link(ob_plane_038)
col_collection_2.objects.link(ob_plane_037)
col_collection_2.objects.link(ob_plane_036)
col_collection_2.objects.link(ob_plane_035)
col_collection_2.objects.link(ob_plane_034)
col_collection_2.objects.link(ob_plane_033)
col_collection_2.objects.link(ob_plane_032)
col_collection_2.objects.link(ob_plane_029)
col_collection_2.objects.link(ob_plane_028)
col_collection_2.objects.link(ob_plane_027)
col_collection_2.objects.link(ob_plane_026)
col_collection_2.objects.link(ob_plane_021)
col_collection_2.objects.link(ob_plane_020)
col_collection_2.objects.link(ob_plane_004)
col_collection_2.objects.link(ob_plane_003)
col_collection_2.objects.link(ob_plane_012)
col_collection_2.objects.link(ob_plane_006)
col_collection_2.objects.link(ob_plane_005)
col_collection_2.objects.link(ob_plane_002)
col_collection_2.objects.link(ob_plane_113)
col_collection_2.objects.link(ob_plane_110)
col_collection_2.objects.link(ob_plane_109)
col_collection_2.objects.link(ob_plane_108)
col_collection_2.objects.link(ob_plane_106)
col_collection_2.objects.link(ob_plane_105)
col_collection_2.objects.link(ob_plane_102)
col_collection_2.objects.link(ob_plane_043)
col_collection_2.objects.link(ob_plane_016)
col_collection_2.objects.link(ob_plane_010)
col_collection_2.objects.link(ob_plane_100)
col_collection_2.objects.link(ob_plane_099)
col_collection_2.objects.link(ob_plane_098)
col_collection_2.objects.link(ob_plane_097)
col_collection_2.objects.link(ob_plane_095)
col_collection_2.objects.link(ob_plane_073)
col_collection_2.objects.link(ob_plane_072)
col_collection_2.objects.link(ob_plane_071)
col_collection_2.objects.link(ob_plane_070)
col_collection_2.objects.link(ob_plane_068)
col_collection_2.objects.link(ob_plane_066)
col_collection_2.objects.link(ob_plane_065)
col_collection_2.objects.link(ob_plane_064)
col_collection_2.objects.link(ob_plane_055)
col_collection_2.objects.link(ob_plane_054)
col_collection_2.objects.link(ob_plane_053)
col_collection_2.objects.link(ob_plane_051)
col_collection_2.objects.link(ob_plane_048)
col_collection_2.objects.link(ob_plane_047)
col_collection_2.objects.link(ob_plane_046)
col_collection_2.objects.link(ob_plane_044)
col_collection_2.objects.link(ob_plane_042)
col_collection_2.objects.link(ob_plane_041)
col_collection_2.objects.link(ob_plane_040)
col_collection_2.objects.link(ob_plane_031)
col_collection_2.objects.link(ob_plane_030)
col_collection_2.objects.link(ob_plane_025)
col_collection_2.objects.link(ob_plane_024)
col_collection_2.objects.link(ob_plane_014)
col_collection_2.objects.link(ob_plane_013)
col_collection_2.objects.link(ob_plane_011)
col_collection_2.objects.link(ob_plane_009)
col_collection_2.objects.link(ob_plane_008)
col_collection_2.objects.link(ob_plane_007)
col_collection_2.objects.link(ob_plane_019)
col_collection_2.objects.link(ob_plane_018)
col_collection_2.objects.link(ob_plane_017)
col_collection_2.objects.link(ob_plane_015)
col_collection_2.objects.link(ob_plane_001)
col_collection_2.objects.link(ob_plane)
col_collection_2.objects.link(ob_lamp_001)

# ---- scene / render settings (as saved in the file)
scene.camera = ob_camera
scene.frame_start = 1; scene.frame_end = 8; scene.frame_set(1)
scene.render.engine = 'BLENDER_EEVEE_NEXT'
scene.render.image_settings.compression = 90
scene.render.resolution_x = 256
scene.render.resolution_y = 256
scene.render.dither_intensity = 0.0
scene.render.bake_margin = 2
scene.render.bake_bias = 0.0
scene.cycles.use_denoising = False
scene.cycles.samples = 10
scene.cycles.sampling_pattern = 'TABULATED_SOBOL'
scene.cycles.light_sampling_threshold = 0.0
scene.cycles.use_adaptive_sampling = False
scene.cycles.use_light_tree = False
scene.cycles.blur_glossy = 0.0
scene.cycles.volume_bounces = 1
scene.cycles.pixel_filter_type = 'GAUSSIAN'
scene.cycles.sample_clamp_indirect = 0.0
scene.view_settings.view_transform = 'Standard'
bpy.context.view_layer.update()
